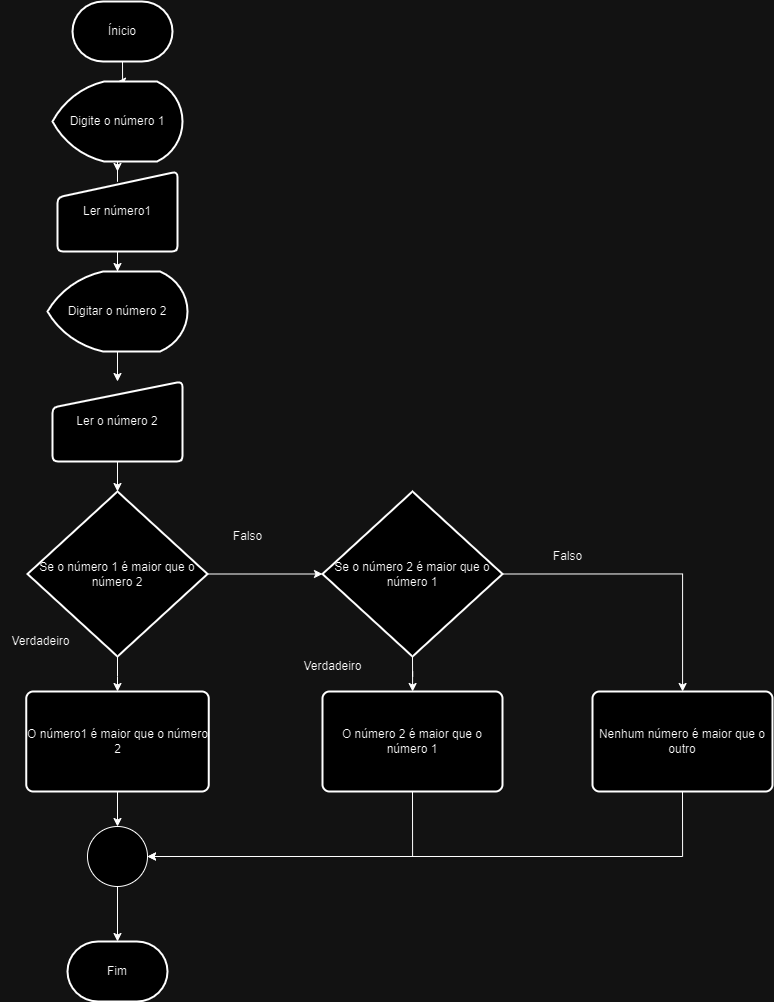

The diagram above was exported from draw.io. Its source (the exported page's mxGraphModel, read from the mxfile embedded in the PNG):
<mxGraphModel dx="2025" dy="1005" grid="1" gridSize="10" guides="1" tooltips="1" connect="1" arrows="1" fold="1" page="1" pageScale="1" pageWidth="827" pageHeight="1169" math="0" shadow="0">
  <root>
    <mxCell id="0" />
    <mxCell id="1" parent="0" />
    <mxCell id="FXbul_Ch4jdmFHJAW7LP-38" style="edgeStyle=orthogonalEdgeStyle;rounded=0;orthogonalLoop=1;jettySize=auto;html=1;exitX=0.5;exitY=1;exitDx=0;exitDy=0;exitPerimeter=0;" edge="1" parent="1" source="FXbul_Ch4jdmFHJAW7LP-1" target="FXbul_Ch4jdmFHJAW7LP-3">
      <mxGeometry relative="1" as="geometry" />
    </mxCell>
    <mxCell id="FXbul_Ch4jdmFHJAW7LP-1" value="Ínicio" style="strokeWidth=2;html=1;shape=mxgraph.flowchart.terminator;whiteSpace=wrap;" vertex="1" parent="1">
      <mxGeometry x="230" y="10" width="100" height="60" as="geometry" />
    </mxCell>
    <mxCell id="FXbul_Ch4jdmFHJAW7LP-2" value="Fim" style="strokeWidth=2;html=1;shape=mxgraph.flowchart.terminator;whiteSpace=wrap;" vertex="1" parent="1">
      <mxGeometry x="225" y="950" width="100" height="60" as="geometry" />
    </mxCell>
    <mxCell id="FXbul_Ch4jdmFHJAW7LP-39" style="edgeStyle=orthogonalEdgeStyle;rounded=0;orthogonalLoop=1;jettySize=auto;html=1;exitX=0.5;exitY=1;exitDx=0;exitDy=0;exitPerimeter=0;" edge="1" parent="1" source="FXbul_Ch4jdmFHJAW7LP-3" target="FXbul_Ch4jdmFHJAW7LP-5">
      <mxGeometry relative="1" as="geometry" />
    </mxCell>
    <mxCell id="FXbul_Ch4jdmFHJAW7LP-3" value="Digite o número 1" style="strokeWidth=2;html=1;shape=mxgraph.flowchart.display;whiteSpace=wrap;" vertex="1" parent="1">
      <mxGeometry x="210" y="90" width="130" height="80" as="geometry" />
    </mxCell>
    <mxCell id="FXbul_Ch4jdmFHJAW7LP-42" style="edgeStyle=orthogonalEdgeStyle;rounded=0;orthogonalLoop=1;jettySize=auto;html=1;exitX=0.5;exitY=1;exitDx=0;exitDy=0;exitPerimeter=0;" edge="1" parent="1" source="FXbul_Ch4jdmFHJAW7LP-4" target="FXbul_Ch4jdmFHJAW7LP-6">
      <mxGeometry relative="1" as="geometry" />
    </mxCell>
    <mxCell id="FXbul_Ch4jdmFHJAW7LP-4" value="Digitar o número 2" style="strokeWidth=2;html=1;shape=mxgraph.flowchart.display;whiteSpace=wrap;" vertex="1" parent="1">
      <mxGeometry x="205" y="280" width="140" height="80" as="geometry" />
    </mxCell>
    <mxCell id="FXbul_Ch4jdmFHJAW7LP-41" style="edgeStyle=orthogonalEdgeStyle;rounded=0;orthogonalLoop=1;jettySize=auto;html=1;exitX=0.5;exitY=1;exitDx=0;exitDy=0;" edge="1" parent="1" source="FXbul_Ch4jdmFHJAW7LP-5" target="FXbul_Ch4jdmFHJAW7LP-4">
      <mxGeometry relative="1" as="geometry" />
    </mxCell>
    <mxCell id="FXbul_Ch4jdmFHJAW7LP-5" value="Ler número1" style="html=1;strokeWidth=2;shape=manualInput;whiteSpace=wrap;rounded=1;size=26;arcSize=11;" vertex="1" parent="1">
      <mxGeometry x="215" y="180" width="120" height="80" as="geometry" />
    </mxCell>
    <mxCell id="FXbul_Ch4jdmFHJAW7LP-43" style="edgeStyle=orthogonalEdgeStyle;rounded=0;orthogonalLoop=1;jettySize=auto;html=1;exitX=0.5;exitY=1;exitDx=0;exitDy=0;" edge="1" parent="1" source="FXbul_Ch4jdmFHJAW7LP-6" target="FXbul_Ch4jdmFHJAW7LP-7">
      <mxGeometry relative="1" as="geometry" />
    </mxCell>
    <mxCell id="FXbul_Ch4jdmFHJAW7LP-6" value="Ler o número 2" style="html=1;strokeWidth=2;shape=manualInput;whiteSpace=wrap;rounded=1;size=26;arcSize=11;" vertex="1" parent="1">
      <mxGeometry x="210" y="390" width="130" height="80" as="geometry" />
    </mxCell>
    <mxCell id="FXbul_Ch4jdmFHJAW7LP-44" style="edgeStyle=orthogonalEdgeStyle;rounded=0;orthogonalLoop=1;jettySize=auto;html=1;exitX=0.5;exitY=1;exitDx=0;exitDy=0;exitPerimeter=0;" edge="1" parent="1" source="FXbul_Ch4jdmFHJAW7LP-7" target="FXbul_Ch4jdmFHJAW7LP-10">
      <mxGeometry relative="1" as="geometry" />
    </mxCell>
    <mxCell id="FXbul_Ch4jdmFHJAW7LP-47" style="edgeStyle=orthogonalEdgeStyle;rounded=0;orthogonalLoop=1;jettySize=auto;html=1;exitX=1;exitY=0.5;exitDx=0;exitDy=0;exitPerimeter=0;" edge="1" parent="1" source="FXbul_Ch4jdmFHJAW7LP-7" target="FXbul_Ch4jdmFHJAW7LP-37">
      <mxGeometry relative="1" as="geometry" />
    </mxCell>
    <mxCell id="FXbul_Ch4jdmFHJAW7LP-7" value="Se o número 1 é maior que o número 2" style="strokeWidth=2;html=1;shape=mxgraph.flowchart.decision;whiteSpace=wrap;" vertex="1" parent="1">
      <mxGeometry x="185" y="500" width="180" height="165" as="geometry" />
    </mxCell>
    <mxCell id="FXbul_Ch4jdmFHJAW7LP-46" style="edgeStyle=orthogonalEdgeStyle;rounded=0;orthogonalLoop=1;jettySize=auto;html=1;exitX=0.5;exitY=1;exitDx=0;exitDy=0;exitPerimeter=0;" edge="1" parent="1" source="FXbul_Ch4jdmFHJAW7LP-9" target="FXbul_Ch4jdmFHJAW7LP-2">
      <mxGeometry relative="1" as="geometry" />
    </mxCell>
    <mxCell id="FXbul_Ch4jdmFHJAW7LP-9" value="" style="verticalLabelPosition=bottom;verticalAlign=top;html=1;shape=mxgraph.flowchart.on-page_reference;" vertex="1" parent="1">
      <mxGeometry x="245" y="835" width="60" height="60" as="geometry" />
    </mxCell>
    <mxCell id="FXbul_Ch4jdmFHJAW7LP-45" style="edgeStyle=orthogonalEdgeStyle;rounded=0;orthogonalLoop=1;jettySize=auto;html=1;exitX=0.5;exitY=1;exitDx=0;exitDy=0;" edge="1" parent="1" source="FXbul_Ch4jdmFHJAW7LP-10" target="FXbul_Ch4jdmFHJAW7LP-9">
      <mxGeometry relative="1" as="geometry" />
    </mxCell>
    <mxCell id="FXbul_Ch4jdmFHJAW7LP-10" value="O número1 é maior que o número 2" style="rounded=1;whiteSpace=wrap;html=1;absoluteArcSize=1;arcSize=14;strokeWidth=2;" vertex="1" parent="1">
      <mxGeometry x="183.75" y="700" width="182.5" height="100" as="geometry" />
    </mxCell>
    <mxCell id="FXbul_Ch4jdmFHJAW7LP-13" value="Falso" style="text;html=1;align=center;verticalAlign=middle;resizable=0;points=[];autosize=1;strokeColor=none;fillColor=none;" vertex="1" parent="1">
      <mxGeometry x="380" y="530" width="50" height="30" as="geometry" />
    </mxCell>
    <mxCell id="FXbul_Ch4jdmFHJAW7LP-14" value="Verdadeiro" style="text;html=1;align=center;verticalAlign=middle;resizable=0;points=[];autosize=1;strokeColor=none;fillColor=none;" vertex="1" parent="1">
      <mxGeometry x="157.5" y="635" width="80" height="30" as="geometry" />
    </mxCell>
    <mxCell id="FXbul_Ch4jdmFHJAW7LP-15" value="O número 2 é maior que o número 1" style="rounded=1;whiteSpace=wrap;html=1;absoluteArcSize=1;arcSize=14;strokeWidth=2;" vertex="1" parent="1">
      <mxGeometry x="480" y="700" width="180" height="100" as="geometry" />
    </mxCell>
    <mxCell id="FXbul_Ch4jdmFHJAW7LP-18" value="Nenhum número é maior que o outro" style="rounded=1;whiteSpace=wrap;html=1;absoluteArcSize=1;arcSize=14;strokeWidth=2;" vertex="1" parent="1">
      <mxGeometry x="750" y="700" width="180" height="100" as="geometry" />
    </mxCell>
    <mxCell id="FXbul_Ch4jdmFHJAW7LP-19" value="Falso" style="text;html=1;align=center;verticalAlign=middle;resizable=0;points=[];autosize=1;strokeColor=none;fillColor=none;" vertex="1" parent="1">
      <mxGeometry x="700" y="550" width="50" height="30" as="geometry" />
    </mxCell>
    <mxCell id="FXbul_Ch4jdmFHJAW7LP-20" value="Verdadeiro" style="text;html=1;align=center;verticalAlign=middle;resizable=0;points=[];autosize=1;strokeColor=none;fillColor=none;" vertex="1" parent="1">
      <mxGeometry x="450" y="660" width="80" height="30" as="geometry" />
    </mxCell>
    <mxCell id="FXbul_Ch4jdmFHJAW7LP-48" style="edgeStyle=orthogonalEdgeStyle;rounded=0;orthogonalLoop=1;jettySize=auto;html=1;exitX=0.5;exitY=1;exitDx=0;exitDy=0;exitPerimeter=0;" edge="1" parent="1" source="FXbul_Ch4jdmFHJAW7LP-37" target="FXbul_Ch4jdmFHJAW7LP-15">
      <mxGeometry relative="1" as="geometry" />
    </mxCell>
    <mxCell id="FXbul_Ch4jdmFHJAW7LP-49" style="edgeStyle=orthogonalEdgeStyle;rounded=0;orthogonalLoop=1;jettySize=auto;html=1;exitX=1;exitY=0.5;exitDx=0;exitDy=0;exitPerimeter=0;" edge="1" parent="1" source="FXbul_Ch4jdmFHJAW7LP-37" target="FXbul_Ch4jdmFHJAW7LP-18">
      <mxGeometry relative="1" as="geometry" />
    </mxCell>
    <mxCell id="FXbul_Ch4jdmFHJAW7LP-37" value="Se o número 2 é maior que o número 1" style="strokeWidth=2;html=1;shape=mxgraph.flowchart.decision;whiteSpace=wrap;" vertex="1" parent="1">
      <mxGeometry x="480" y="500" width="180" height="165" as="geometry" />
    </mxCell>
    <mxCell id="FXbul_Ch4jdmFHJAW7LP-51" style="edgeStyle=orthogonalEdgeStyle;rounded=0;orthogonalLoop=1;jettySize=auto;html=1;exitX=0.5;exitY=1;exitDx=0;exitDy=0;entryX=1;entryY=0.5;entryDx=0;entryDy=0;entryPerimeter=0;" edge="1" parent="1" source="FXbul_Ch4jdmFHJAW7LP-18" target="FXbul_Ch4jdmFHJAW7LP-9">
      <mxGeometry relative="1" as="geometry" />
    </mxCell>
    <mxCell id="FXbul_Ch4jdmFHJAW7LP-53" style="edgeStyle=orthogonalEdgeStyle;rounded=0;orthogonalLoop=1;jettySize=auto;html=1;exitX=0.5;exitY=1;exitDx=0;exitDy=0;entryX=1;entryY=0.5;entryDx=0;entryDy=0;entryPerimeter=0;" edge="1" parent="1" source="FXbul_Ch4jdmFHJAW7LP-15" target="FXbul_Ch4jdmFHJAW7LP-9">
      <mxGeometry relative="1" as="geometry" />
    </mxCell>
  </root>
</mxGraphModel>